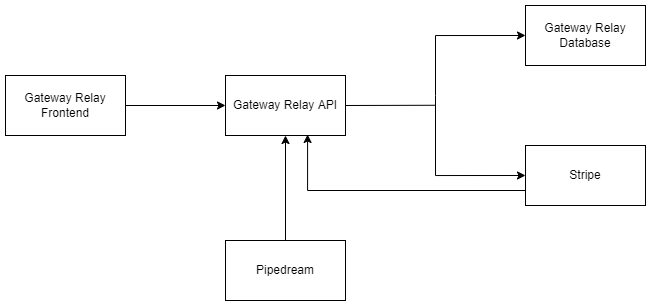

The diagram above was exported from draw.io. Its source (the exported page's mxGraphModel, read from the mxfile embedded in the PNG):
<mxGraphModel dx="937" dy="536" grid="1" gridSize="10" guides="1" tooltips="1" connect="1" arrows="1" fold="1" page="1" pageScale="1" pageWidth="850" pageHeight="1100" math="0" shadow="0">
  <root>
    <mxCell id="0" />
    <mxCell id="1" parent="0" />
    <mxCell id="nbwaIThuxbgGD52bM-dz-1" value="Gateway Relay Frontend" style="rounded=0;whiteSpace=wrap;html=1;" parent="1" vertex="1">
      <mxGeometry x="105" y="475" width="120" height="60" as="geometry" />
    </mxCell>
    <mxCell id="nbwaIThuxbgGD52bM-dz-2" value="Gateway Relay API" style="rounded=0;whiteSpace=wrap;html=1;" parent="1" vertex="1">
      <mxGeometry x="325" y="475" width="120" height="60" as="geometry" />
    </mxCell>
    <mxCell id="nbwaIThuxbgGD52bM-dz-3" value="Gateway Relay Database" style="rounded=0;whiteSpace=wrap;html=1;" parent="1" vertex="1">
      <mxGeometry x="625" y="405" width="120" height="60" as="geometry" />
    </mxCell>
    <mxCell id="NWwyu7cWEG_yrzEvodIV-3" style="edgeStyle=orthogonalEdgeStyle;rounded=0;orthogonalLoop=1;jettySize=auto;html=1;exitX=0;exitY=0.75;exitDx=0;exitDy=0;entryX=0.684;entryY=0.983;entryDx=0;entryDy=0;entryPerimeter=0;" edge="1" parent="1" source="nbwaIThuxbgGD52bM-dz-4" target="nbwaIThuxbgGD52bM-dz-2">
      <mxGeometry relative="1" as="geometry" />
    </mxCell>
    <mxCell id="nbwaIThuxbgGD52bM-dz-4" value="Stripe" style="rounded=0;whiteSpace=wrap;html=1;" parent="1" vertex="1">
      <mxGeometry x="625" y="545" width="120" height="60" as="geometry" />
    </mxCell>
    <mxCell id="NWwyu7cWEG_yrzEvodIV-2" value="" style="edgeStyle=orthogonalEdgeStyle;rounded=0;orthogonalLoop=1;jettySize=auto;html=1;entryX=0.5;entryY=1;entryDx=0;entryDy=0;" edge="1" parent="1" source="nbwaIThuxbgGD52bM-dz-5" target="nbwaIThuxbgGD52bM-dz-2">
      <mxGeometry relative="1" as="geometry" />
    </mxCell>
    <mxCell id="nbwaIThuxbgGD52bM-dz-5" value="Pipedream" style="rounded=0;whiteSpace=wrap;html=1;" parent="1" vertex="1">
      <mxGeometry x="325" y="640" width="120" height="60" as="geometry" />
    </mxCell>
    <mxCell id="nbwaIThuxbgGD52bM-dz-6" value="" style="endArrow=classic;html=1;rounded=0;strokeColor=default;entryX=0;entryY=0.5;entryDx=0;entryDy=0;exitX=1;exitY=0.5;exitDx=0;exitDy=0;" parent="1" source="nbwaIThuxbgGD52bM-dz-1" target="nbwaIThuxbgGD52bM-dz-2" edge="1">
      <mxGeometry width="50" height="50" relative="1" as="geometry">
        <mxPoint x="225" y="495" as="sourcePoint" />
        <mxPoint x="275" y="445" as="targetPoint" />
      </mxGeometry>
    </mxCell>
    <mxCell id="nbwaIThuxbgGD52bM-dz-10" value="" style="edgeStyle=segmentEdgeStyle;endArrow=classic;html=1;rounded=0;strokeColor=default;entryX=0;entryY=0.5;entryDx=0;entryDy=0;" parent="1" target="nbwaIThuxbgGD52bM-dz-3" edge="1">
      <mxGeometry width="50" height="50" relative="1" as="geometry">
        <mxPoint x="535" y="495" as="sourcePoint" />
        <mxPoint x="575" y="435" as="targetPoint" />
        <Array as="points">
          <mxPoint x="535" y="435" />
        </Array>
      </mxGeometry>
    </mxCell>
    <mxCell id="nbwaIThuxbgGD52bM-dz-11" value="" style="edgeStyle=segmentEdgeStyle;endArrow=classic;html=1;rounded=0;strokeColor=default;entryX=0;entryY=0.5;entryDx=0;entryDy=0;" parent="1" target="nbwaIThuxbgGD52bM-dz-4" edge="1">
      <mxGeometry width="50" height="50" relative="1" as="geometry">
        <mxPoint x="535" y="495" as="sourcePoint" />
        <mxPoint x="575" y="575" as="targetPoint" />
        <Array as="points">
          <mxPoint x="535" y="575" />
        </Array>
      </mxGeometry>
    </mxCell>
    <mxCell id="nbwaIThuxbgGD52bM-dz-13" value="" style="endArrow=none;html=1;rounded=0;strokeColor=default;exitX=1;exitY=0.5;exitDx=0;exitDy=0;" parent="1" source="nbwaIThuxbgGD52bM-dz-2" edge="1">
      <mxGeometry width="50" height="50" relative="1" as="geometry">
        <mxPoint x="465.0000000000001" y="504.76" as="sourcePoint" />
        <mxPoint x="535" y="504.76" as="targetPoint" />
      </mxGeometry>
    </mxCell>
  </root>
</mxGraphModel>